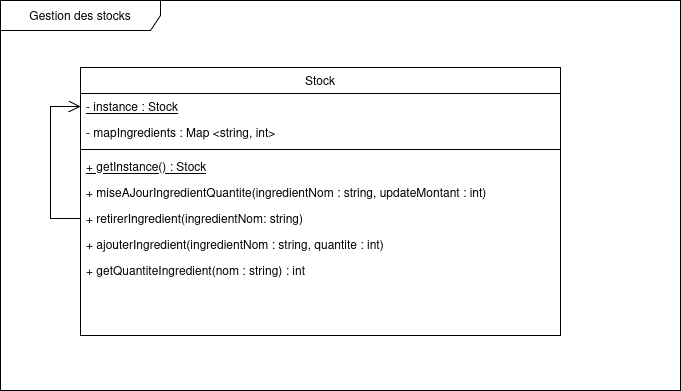

The diagram above was exported from draw.io. Its source (the exported page's mxGraphModel, read from the mxfile embedded in the PNG):
<mxGraphModel dx="4089" dy="790" grid="1" gridSize="10" guides="1" tooltips="1" connect="1" arrows="1" fold="1" page="1" pageScale="1" pageWidth="827" pageHeight="1169" math="0" shadow="0">
  <root>
    <mxCell id="0" />
    <mxCell id="1" parent="0" />
    <mxCell id="2" value="Gestion des stocks" style="shape=umlFrame;whiteSpace=wrap;html=1;pointerEvents=0;recursiveResize=0;container=1;collapsible=0;width=160;" vertex="1" parent="1">
      <mxGeometry x="-770" y="380" width="680" height="390" as="geometry" />
    </mxCell>
    <mxCell id="3" value="Stock" style="swimlane;fontStyle=0;align=center;verticalAlign=top;childLayout=stackLayout;horizontal=1;startSize=26;horizontalStack=0;resizeParent=1;resizeLast=0;collapsible=1;marginBottom=0;rounded=0;shadow=0;strokeWidth=1;" vertex="1" parent="2">
      <mxGeometry x="80" y="67" width="480" height="268" as="geometry">
        <mxRectangle x="550" y="140" width="160" height="26" as="alternateBounds" />
      </mxGeometry>
    </mxCell>
    <mxCell id="4" value="- instance : Stock" style="text;align=left;verticalAlign=top;spacingLeft=4;spacingRight=4;overflow=hidden;rotatable=0;points=[[0,0.5],[1,0.5]];portConstraint=eastwest;fontStyle=4" vertex="1" parent="3">
      <mxGeometry y="26" width="480" height="26" as="geometry" />
    </mxCell>
    <mxCell id="5" value="- mapIngredients : Map &lt;string, int&gt;" style="text;align=left;verticalAlign=top;spacingLeft=4;spacingRight=4;overflow=hidden;rotatable=0;points=[[0,0.5],[1,0.5]];portConstraint=eastwest;fontStyle=0" vertex="1" parent="3">
      <mxGeometry y="52" width="480" height="26" as="geometry" />
    </mxCell>
    <mxCell id="6" value="" style="line;html=1;strokeWidth=1;align=left;verticalAlign=middle;spacingTop=-1;spacingLeft=3;spacingRight=3;rotatable=0;labelPosition=right;points=[];portConstraint=eastwest;" vertex="1" parent="3">
      <mxGeometry y="78" width="480" height="8" as="geometry" />
    </mxCell>
    <mxCell id="7" value="+ getInstance() : Stock" style="text;align=left;verticalAlign=top;spacingLeft=4;spacingRight=4;overflow=hidden;rotatable=0;points=[[0,0.5],[1,0.5]];portConstraint=eastwest;fontStyle=4" vertex="1" parent="3">
      <mxGeometry y="86" width="480" height="26" as="geometry" />
    </mxCell>
    <mxCell id="8" value="" style="endArrow=open;shadow=0;strokeWidth=1;rounded=0;endFill=1;entryX=0;entryY=0.5;entryDx=0;entryDy=0;edgeStyle=orthogonalEdgeStyle;exitX=0;exitY=0.5;exitDx=0;exitDy=0;endSize=10;" edge="1" parent="3" target="4">
      <mxGeometry x="0.5" y="41" relative="1" as="geometry">
        <mxPoint y="125" as="sourcePoint" />
        <mxPoint x="260" y="-38" as="targetPoint" />
        <mxPoint x="-40" y="32" as="offset" />
        <Array as="points">
          <mxPoint x="-30" y="151" />
          <mxPoint x="-30" y="39" />
        </Array>
      </mxGeometry>
    </mxCell>
    <mxCell id="9" value="+ miseAJourIngredientQuantite(ingredientNom : string, updateMontant : int)" style="text;align=left;verticalAlign=top;spacingLeft=4;spacingRight=4;overflow=hidden;rotatable=0;points=[[0,0.5],[1,0.5]];portConstraint=eastwest;" vertex="1" parent="3">
      <mxGeometry y="112" width="480" height="26" as="geometry" />
    </mxCell>
    <mxCell id="10" value="+ retirerIngredient(ingredientNom: string)" style="text;align=left;verticalAlign=top;spacingLeft=4;spacingRight=4;overflow=hidden;rotatable=0;points=[[0,0.5],[1,0.5]];portConstraint=eastwest;" vertex="1" parent="3">
      <mxGeometry y="138" width="480" height="26" as="geometry" />
    </mxCell>
    <mxCell id="11" value="+ ajouterIngredient(ingredientNom : string, quantite : int)" style="text;align=left;verticalAlign=top;spacingLeft=4;spacingRight=4;overflow=hidden;rotatable=0;points=[[0,0.5],[1,0.5]];portConstraint=eastwest;" vertex="1" parent="3">
      <mxGeometry y="164" width="480" height="26" as="geometry" />
    </mxCell>
    <mxCell id="12" value="+ getQuantiteIngredient(nom : string) : int" style="text;align=left;verticalAlign=top;spacingLeft=4;spacingRight=4;overflow=hidden;rotatable=0;points=[[0,0.5],[1,0.5]];portConstraint=eastwest;" vertex="1" parent="3">
      <mxGeometry y="190" width="480" height="26" as="geometry" />
    </mxCell>
  </root>
</mxGraphModel>